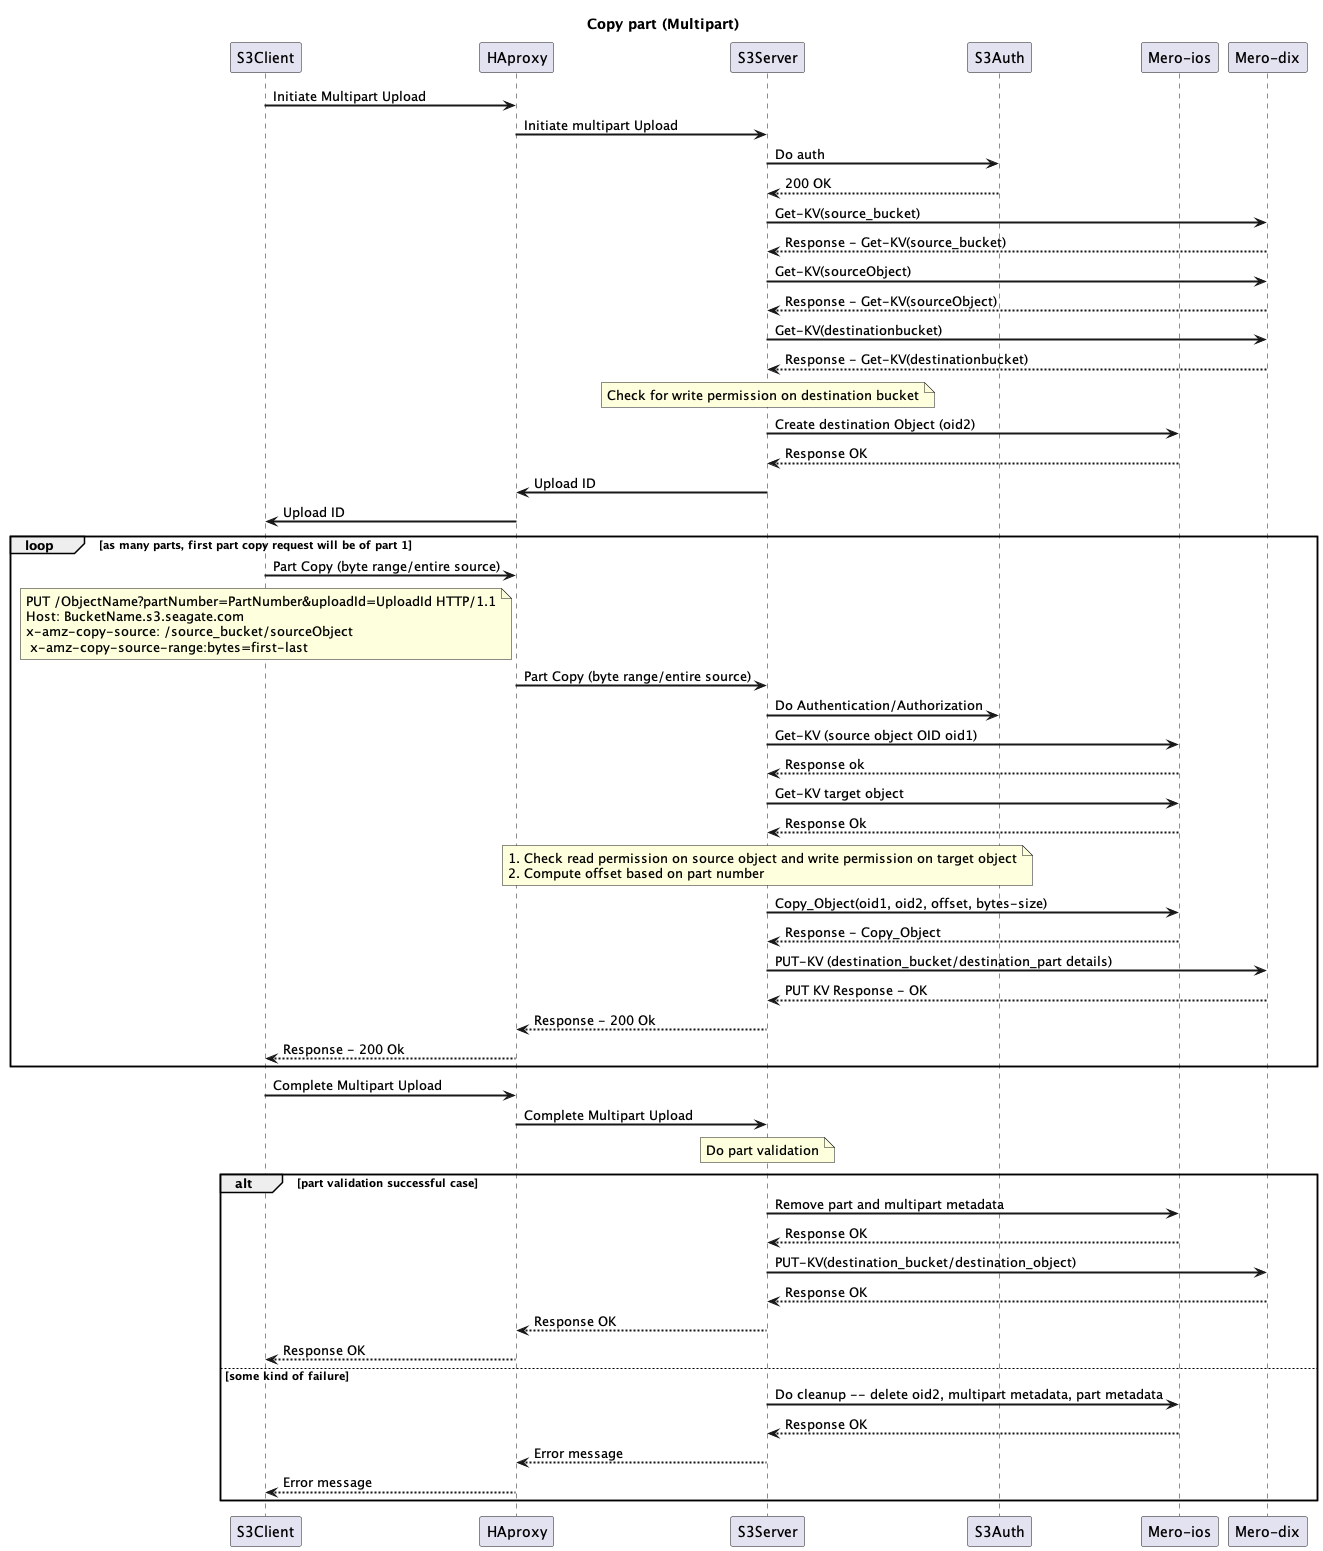

The diagram above was rendered by PlantUML. Its source (embedded in the PNG):
@startuml
title Copy part (Multipart)
skinparam sequenceArrowThickness 2
skinparam BoxPadding 10
participant "S3Client" as A
participant "HAproxy" as B
participant "S3Server" as C
participant "S3Auth" as D
participant "Mero-ios" as E
participant "Mero-dix" as F

A->B:Initiate Multipart Upload
B->C:Initiate multipart Upload
C->D: Do auth
C<--D: 200 OK
C->F: Get-KV(source_bucket)
C<--F: Response - Get-KV(source_bucket)
C->F: Get-KV(sourceObject)
C<--F: Response - Get-KV(sourceObject)
C->F: Get-KV(destinationbucket)
C<--F: Response - Get-KV(destinationbucket)
note over C: Check for write permission on destination bucket
C->E: Create destination Object (oid2)
E-->C: Response OK
C->B: Upload ID
B->A: Upload ID
loop as many parts, first part copy request will be of part 1
A->B: Part Copy (byte range/entire source)
note over A: PUT /ObjectName?partNumber=PartNumber&uploadId=UploadId HTTP/1.1\nHost: BucketName.s3.seagate.com\nx-amz-copy-source: /source_bucket/sourceObject\n x-amz-copy-source-range:bytes=first-last
B->C: Part Copy (byte range/entire source)
C->D: Do Authentication/Authorization
C->E: Get-KV (source object OID oid1)
E-->C: Response ok
C->E: Get-KV target object
E-->C: Response Ok
note over C: 1. Check read permission on source object and write permission on target object\n2. Compute offset based on part number
C->E: Copy_Object(oid1, oid2, offset, bytes-size)
C<--E: Response - Copy_Object
C->F: PUT-KV (destination_bucket/destination_part details)
C<--F: PUT KV Response - OK
B<--C: Response - 200 Ok
A<--B: Response - 200 Ok
end
A->B: Complete Multipart Upload
B->C: Complete Multipart Upload
note over C: Do part validation
alt part validation successful case
C->E: Remove part and multipart metadata
E-->C: Response OK
C->F: PUT-KV(destination_bucket/destination_object)
F-->C: Response OK
C-->B: Response OK
B-->A: Response OK
else some kind of failure
C->E: Do cleanup -- delete oid2, multipart metadata, part metadata
E-->C: Response OK
C-->B: Error message
B-->A: Error message
end
@enduml